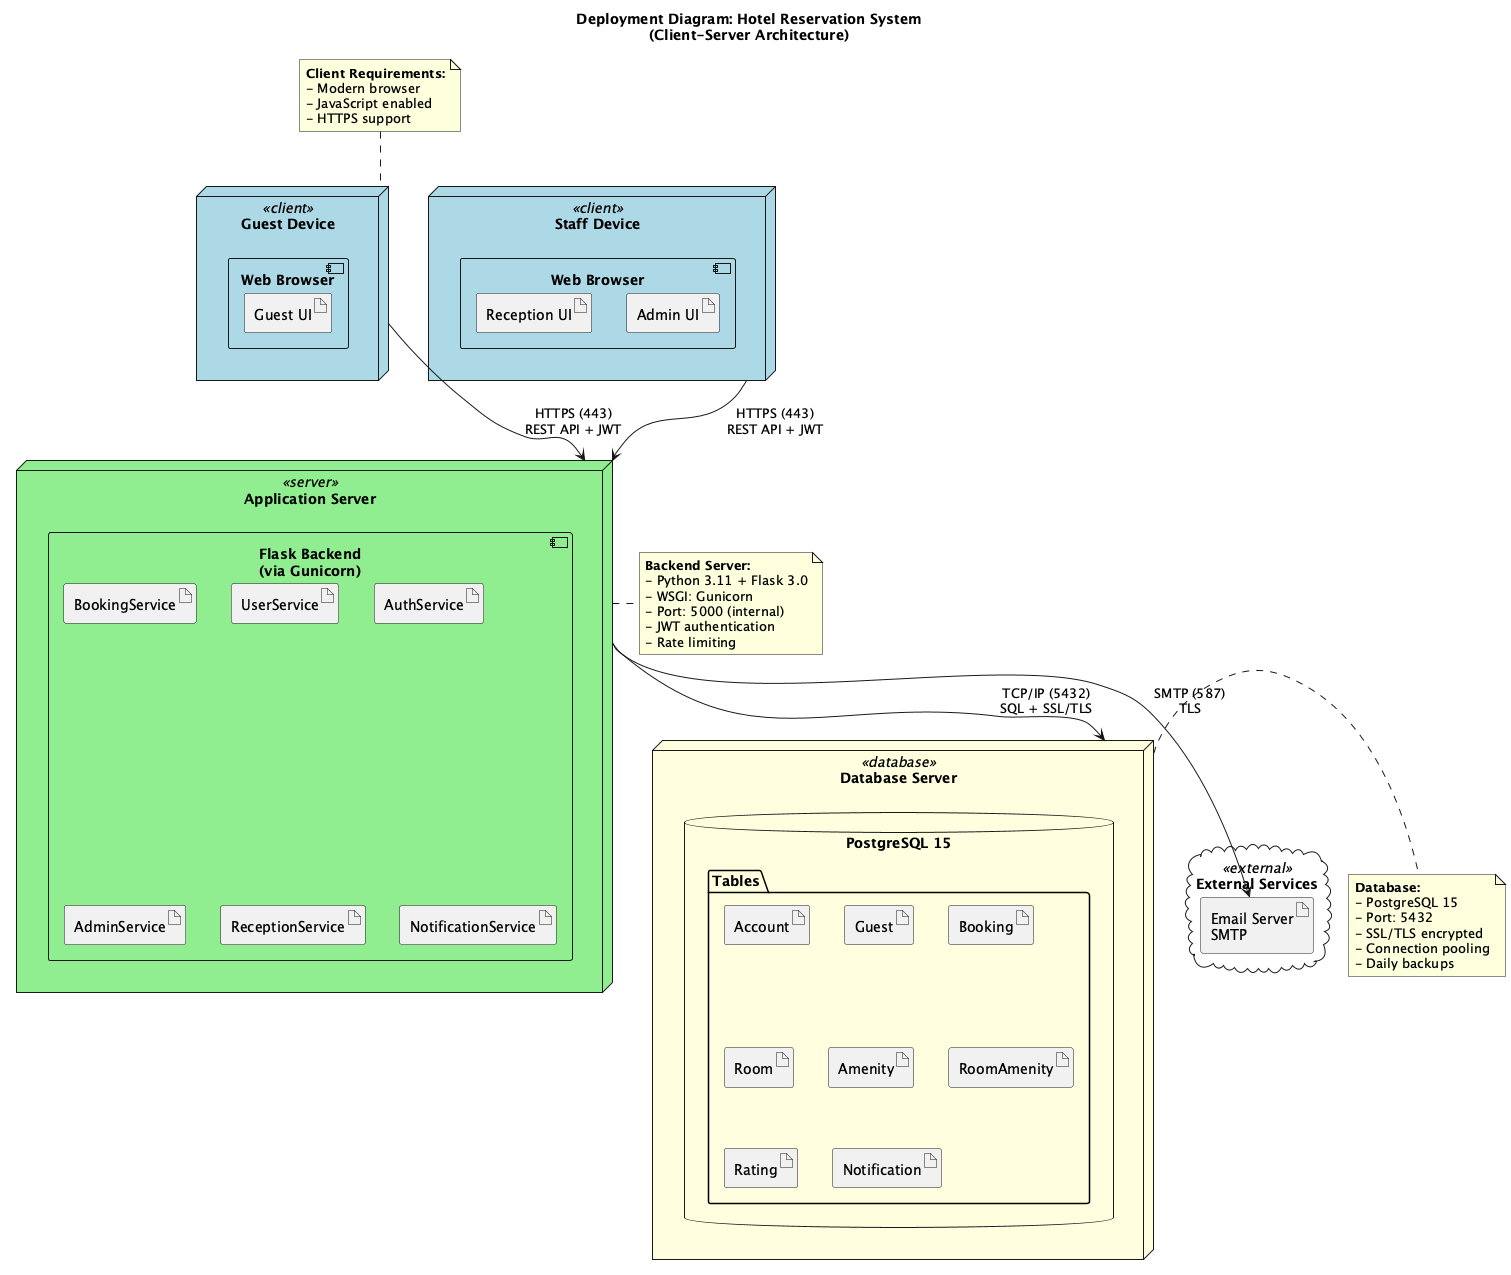

The diagram above was rendered by PlantUML. Its source (embedded in the PNG):
@startuml
title Deployment Diagram: Hotel Reservation System\n(Client-Server Architecture)

skinparam node {
    BackgroundColor<<client>> LightBlue
    BackgroundColor<<server>> LightGreen
    BackgroundColor<<database>> LightYellow
    BackgroundColor<<external>> LightPink
}

node "Guest Device" <<client>> as GuestNode {
    component "Web Browser" as GuestBrowser {
        artifact "Guest UI" as GuestUI
    }
}

node "Staff Device" <<client>> as StaffNode {
    component "Web Browser" as StaffBrowser {
        artifact "Reception UI" as ReceptionUI
        artifact "Admin UI" as AdminUI
    }
}

node "Application Server" <<server>> as AppServer {
    component "Flask Backend\n(via Gunicorn)" as FlaskApp {
        artifact "BookingService" as BS
        artifact "UserService" as US
        artifact "AuthService" as AS
        artifact "AdminService" as AdminS
        artifact "ReceptionService" as RS
        artifact "NotificationService" as NS
    }
}

node "Database Server" <<database>> as DBServer {
    database "PostgreSQL 15" as DB {
        folder "Tables" {
            artifact "Account"
            artifact "Guest"
            artifact "Booking"
            artifact "Room"
            artifact "Amenity"
            artifact "RoomAmenity"
            artifact "Rating"
            artifact "Notification"
        }
    }
}

cloud "External Services" <<external>> {
    artifact "Email Server\nSMTP" as EmailServer
}

GuestNode --> AppServer : HTTPS (443)\nREST API + JWT
StaffNode --> AppServer : HTTPS (443)\nREST API + JWT

AppServer --> DBServer : TCP/IP (5432)\nSQL + SSL/TLS

AppServer --> EmailServer : SMTP (587)\nTLS

note right of AppServer
    **Backend Server:**
    - Python 3.11 + Flask 3.0
    - WSGI: Gunicorn
    - Port: 5000 (internal)
    - JWT authentication
    - Rate limiting
end note

note right of DBServer
    **Database:**
    - PostgreSQL 15
    - Port: 5432
    - SSL/TLS encrypted
    - Connection pooling
    - Daily backups
end note

note top of GuestNode
    **Client Requirements:**
    - Modern browser
    - JavaScript enabled
    - HTTPS support
end note

@enduml